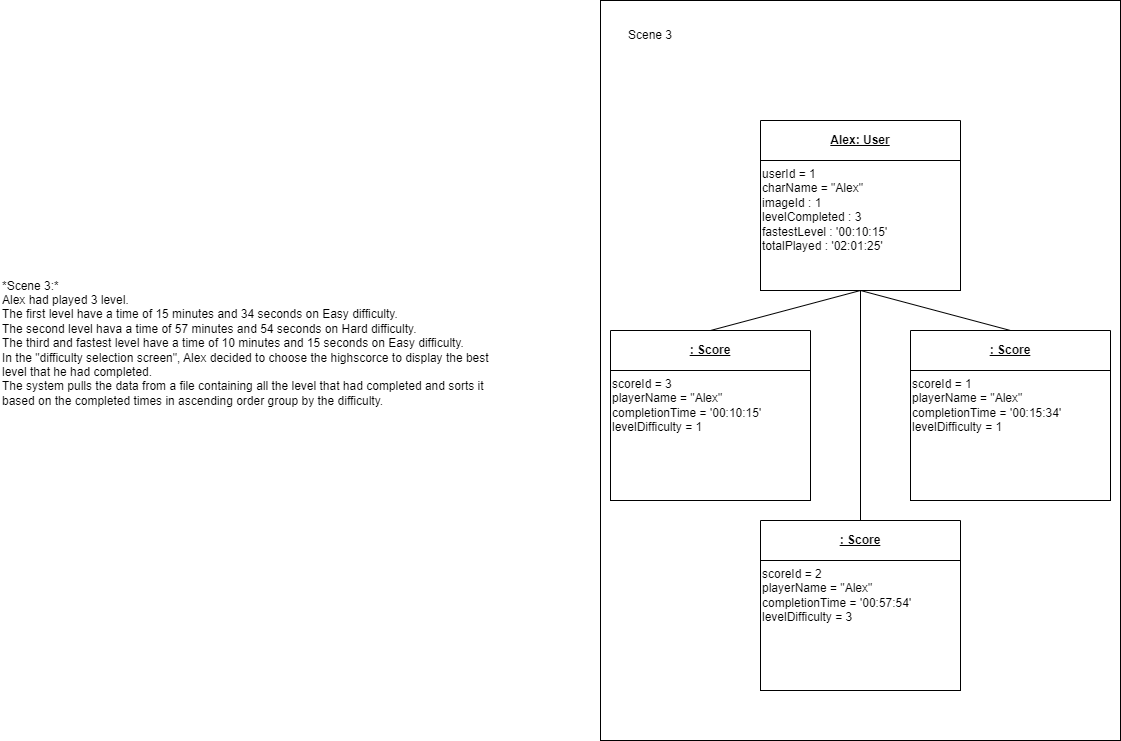

The diagram above was exported from draw.io. Its source (the exported page's mxGraphModel, read from the mxfile embedded in the PNG):
<mxGraphModel dx="1538" dy="759" grid="1" gridSize="10" guides="1" tooltips="1" connect="1" arrows="1" fold="1" page="1" pageScale="1" pageWidth="1169" pageHeight="827" background="#ffffff" math="0" shadow="0">
  <root>
    <mxCell id="0" />
    <mxCell id="1" parent="0" />
    <mxCell id="8" value="" style="whiteSpace=wrap;html=1;fillColor=none;" parent="1" vertex="1">
      <mxGeometry x="620" y="30" width="520" height="740" as="geometry" />
    </mxCell>
    <mxCell id="2" style="edgeStyle=none;html=1;entryX=0.5;entryY=0;entryDx=0;entryDy=0;endArrow=none;endFill=0;exitX=0.5;exitY=1;exitDx=0;exitDy=0;" parent="1" source="4" target="5" edge="1">
      <mxGeometry relative="1" as="geometry" />
    </mxCell>
    <mxCell id="12" style="edgeStyle=none;curved=1;rounded=0;orthogonalLoop=1;jettySize=auto;html=1;entryX=0.5;entryY=0;entryDx=0;entryDy=0;endArrow=none;startSize=0;endSize=14;sourcePerimeterSpacing=0;targetPerimeterSpacing=0;endFill=0;exitX=0.5;exitY=1;exitDx=0;exitDy=0;" parent="1" source="3" target="10" edge="1">
      <mxGeometry relative="1" as="geometry" />
    </mxCell>
    <mxCell id="3" value="&lt;u&gt;Alex: User&lt;/u&gt;" style="swimlane;whiteSpace=wrap;html=1;startSize=40;" parent="1" vertex="1">
      <mxGeometry x="780" y="150" width="200" height="170" as="geometry" />
    </mxCell>
    <mxCell id="4" value="userId = 1&lt;br&gt;charName = &quot;Alex&quot;&lt;br&gt;imageId : 1&lt;br&gt;levelCompleted : 3&lt;br&gt;fastestLevel : '00:10:15'&lt;br&gt;totalPlayed : '02:01:25'" style="rounded=0;whiteSpace=wrap;html=1;align=left;labelPosition=center;verticalLabelPosition=middle;verticalAlign=top;" parent="3" vertex="1">
      <mxGeometry y="40" width="200" height="130" as="geometry" />
    </mxCell>
    <mxCell id="5" value="&lt;u&gt;: Score&lt;/u&gt;" style="swimlane;whiteSpace=wrap;html=1;startSize=40;" parent="1" vertex="1">
      <mxGeometry x="930" y="360" width="200" height="170" as="geometry" />
    </mxCell>
    <mxCell id="6" value="scoreId = 1&lt;br&gt;playerName = &quot;Alex&quot;&lt;br&gt;completionTime = '00:15:34'&lt;br&gt;levelDifficulty = 1" style="rounded=0;whiteSpace=wrap;html=1;align=left;labelPosition=center;verticalLabelPosition=middle;verticalAlign=top;" parent="5" vertex="1">
      <mxGeometry y="40" width="200" height="130" as="geometry" />
    </mxCell>
    <mxCell id="7" value="" style="edgeStyle=none;html=1;dashed=1;endArrow=none;endFill=0;" parent="1" target="4" edge="1">
      <mxGeometry relative="1" as="geometry">
        <mxPoint x="903.75" y="320" as="sourcePoint" />
      </mxGeometry>
    </mxCell>
    <mxCell id="9" value="Scene 3" style="text;strokeColor=none;fillColor=none;html=1;align=center;verticalAlign=middle;whiteSpace=wrap;rounded=0;" parent="1" vertex="1">
      <mxGeometry x="640" y="50" width="60" height="30" as="geometry" />
    </mxCell>
    <mxCell id="10" value="&lt;u&gt;: Score&lt;/u&gt;" style="swimlane;whiteSpace=wrap;html=1;startSize=40;" parent="1" vertex="1">
      <mxGeometry x="630" y="360" width="200" height="170" as="geometry" />
    </mxCell>
    <mxCell id="11" value="scoreId = 3&lt;br&gt;playerName = &quot;Alex&quot;&lt;br&gt;completionTime = '00:10:15'&lt;br&gt;levelDifficulty = 1" style="rounded=0;whiteSpace=wrap;html=1;align=left;labelPosition=center;verticalLabelPosition=middle;verticalAlign=top;" parent="10" vertex="1">
      <mxGeometry y="40" width="200" height="130" as="geometry" />
    </mxCell>
    <mxCell id="13" value="&lt;u&gt;: Score&lt;/u&gt;" style="swimlane;whiteSpace=wrap;html=1;startSize=40;" parent="1" vertex="1">
      <mxGeometry x="780" y="550" width="200" height="170" as="geometry" />
    </mxCell>
    <mxCell id="14" value="scoreId = 2&lt;br&gt;playerName = &quot;Alex&quot;&lt;br&gt;completionTime = '00:57:54'&lt;br&gt;levelDifficulty = 3" style="rounded=0;whiteSpace=wrap;html=1;align=left;labelPosition=center;verticalLabelPosition=middle;verticalAlign=top;" parent="13" vertex="1">
      <mxGeometry y="40" width="200" height="130" as="geometry" />
    </mxCell>
    <mxCell id="15" style="edgeStyle=none;curved=1;rounded=0;orthogonalLoop=1;jettySize=auto;html=1;entryX=0.5;entryY=0;entryDx=0;entryDy=0;endArrow=none;endFill=0;startSize=0;endSize=14;sourcePerimeterSpacing=0;targetPerimeterSpacing=0;" parent="1" source="4" target="13" edge="1">
      <mxGeometry relative="1" as="geometry" />
    </mxCell>
    <mxCell id="16" value="&lt;div&gt;*Scene 3:*&lt;/div&gt;&lt;div&gt;Alex had played 3 level.&lt;/div&gt;&lt;div&gt;&lt;div style=&quot;border-color: var(--border-color);&quot;&gt;The first level have a time of 15 minutes and 34 seconds on Easy difficulty.&lt;/div&gt;&lt;/div&gt;&lt;div&gt;The second level hava a time of 57 minutes and 54 seconds on Hard difficulty.&lt;/div&gt;&lt;div&gt;The third and fastest level have a time of 10 minutes and 15 seconds on Easy difficulty.&lt;br&gt;&lt;/div&gt;&lt;div&gt;&lt;span style=&quot;background-color: initial;&quot;&gt;In the &quot;difficulty selection screen&quot;, Alex decided to choose the highscorce to display the best level that he had completed.&lt;/span&gt;&lt;br&gt;&lt;/div&gt;&lt;div&gt;The system pulls the data from a file containing all the level that had completed and sorts it based on the completed times in ascending order group by the difficulty.&lt;/div&gt;&lt;div&gt;&lt;br&gt;&lt;/div&gt;" style="text;strokeColor=none;fillColor=none;html=1;align=left;verticalAlign=middle;whiteSpace=wrap;rounded=0;" parent="1" vertex="1">
      <mxGeometry x="20" y="180" width="490" height="400" as="geometry" />
    </mxCell>
  </root>
</mxGraphModel>